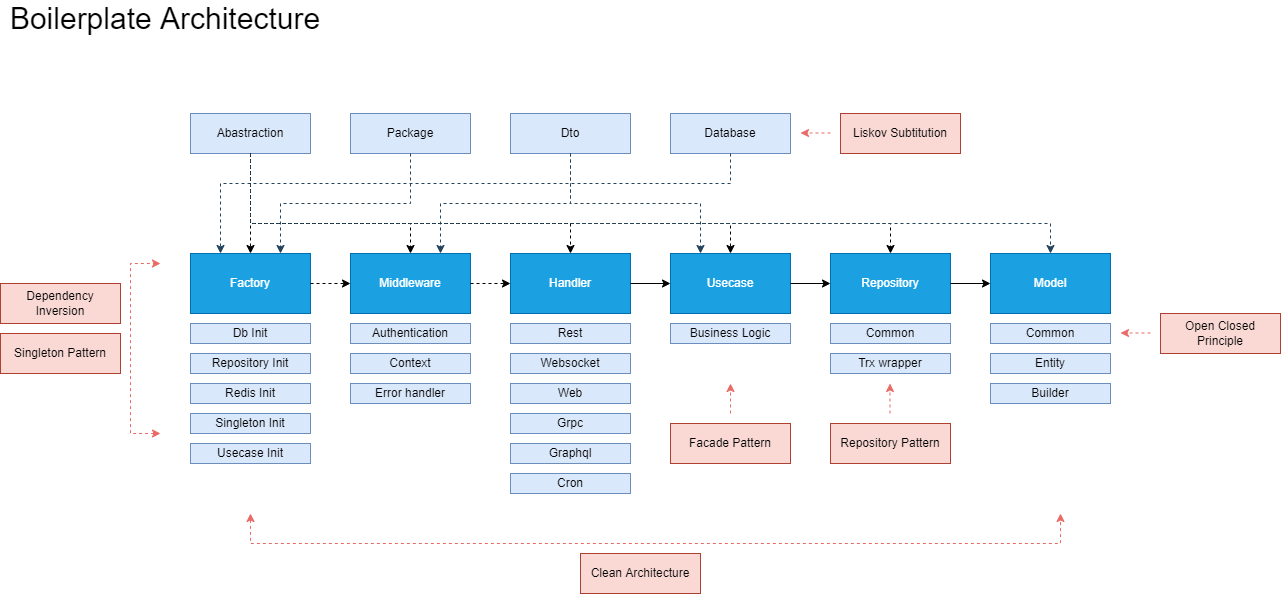

The diagram above was exported from draw.io. Its source (the exported page's mxGraphModel, read from the mxfile embedded in the PNG):
<mxGraphModel dx="4010" dy="1747" grid="1" gridSize="10" guides="1" tooltips="1" connect="1" arrows="1" fold="1" page="1" pageScale="1" pageWidth="850" pageHeight="1100" math="0" shadow="0">
  <root>
    <mxCell id="0" />
    <mxCell id="1" parent="0" />
    <mxCell id="tnCFrJuW78FYCAGikEJE-2" value="Usecase" style="rounded=0;whiteSpace=wrap;html=1;fillColor=#1ba1e2;fontColor=#ffffff;strokeColor=#006EAF;" vertex="1" parent="1">
      <mxGeometry x="470" y="480" width="120" height="60" as="geometry" />
    </mxCell>
    <mxCell id="tnCFrJuW78FYCAGikEJE-3" value="Repository&lt;span style=&quot;color: rgba(0, 0, 0, 0); font-family: monospace; font-size: 0px; text-align: start;&quot;&gt;%3CmxGraphModel%3E%3Croot%3E%3CmxCell%20id%3D%220%22%2F%3E%3CmxCell%20id%3D%221%22%20parent%3D%220%22%2F%3E%3CmxCell%20id%3D%222%22%20value%3D%22Usecase%22%20style%3D%22rounded%3D0%3BwhiteSpace%3Dwrap%3Bhtml%3D1%3B%22%20vertex%3D%221%22%20parent%3D%221%22%3E%3CmxGeometry%20x%3D%22240%22%20y%3D%22250%22%20width%3D%22120%22%20height%3D%2260%22%20as%3D%22geometry%22%2F%3E%3C%2FmxCell%3E%3C%2Froot%3E%3C%2FmxGraphModel%3E&lt;/span&gt;" style="rounded=0;whiteSpace=wrap;html=1;fillColor=#1ba1e2;fontColor=#ffffff;strokeColor=#006EAF;" vertex="1" parent="1">
      <mxGeometry x="630" y="480" width="120" height="60" as="geometry" />
    </mxCell>
    <mxCell id="tnCFrJuW78FYCAGikEJE-4" value="Model" style="rounded=0;whiteSpace=wrap;html=1;fillColor=#1ba1e2;fontColor=#ffffff;strokeColor=#006EAF;" vertex="1" parent="1">
      <mxGeometry x="790" y="480" width="120" height="60" as="geometry" />
    </mxCell>
    <mxCell id="tnCFrJuW78FYCAGikEJE-7" value="Factory" style="rounded=0;whiteSpace=wrap;html=1;fillColor=#1ba1e2;fontColor=#ffffff;strokeColor=#006EAF;" vertex="1" parent="1">
      <mxGeometry x="-10" y="480" width="120" height="60" as="geometry" />
    </mxCell>
    <mxCell id="tnCFrJuW78FYCAGikEJE-9" value="Db Init" style="rounded=0;whiteSpace=wrap;html=1;fillColor=#dae8fc;strokeColor=#6c8ebf;" vertex="1" parent="1">
      <mxGeometry x="-10" y="550" width="120" height="20" as="geometry" />
    </mxCell>
    <mxCell id="tnCFrJuW78FYCAGikEJE-11" value="Repository Init" style="rounded=0;whiteSpace=wrap;html=1;fillColor=#dae8fc;strokeColor=#6c8ebf;" vertex="1" parent="1">
      <mxGeometry x="-10" y="580" width="120" height="20" as="geometry" />
    </mxCell>
    <mxCell id="tnCFrJuW78FYCAGikEJE-17" value="Redis Init" style="rounded=0;whiteSpace=wrap;html=1;fillColor=#dae8fc;strokeColor=#6c8ebf;" vertex="1" parent="1">
      <mxGeometry x="-10" y="610" width="120" height="20" as="geometry" />
    </mxCell>
    <mxCell id="tnCFrJuW78FYCAGikEJE-19" value="Usecase Init" style="rounded=0;whiteSpace=wrap;html=1;fillColor=#dae8fc;strokeColor=#6c8ebf;" vertex="1" parent="1">
      <mxGeometry x="-10" y="670" width="120" height="20" as="geometry" />
    </mxCell>
    <mxCell id="tnCFrJuW78FYCAGikEJE-20" value="Business Logic" style="rounded=0;whiteSpace=wrap;html=1;fillColor=#dae8fc;strokeColor=#6c8ebf;" vertex="1" parent="1">
      <mxGeometry x="470" y="550" width="120" height="20" as="geometry" />
    </mxCell>
    <mxCell id="tnCFrJuW78FYCAGikEJE-21" value="Trx wrapper" style="rounded=0;whiteSpace=wrap;html=1;fillColor=#dae8fc;strokeColor=#6c8ebf;" vertex="1" parent="1">
      <mxGeometry x="630" y="580" width="120" height="20" as="geometry" />
    </mxCell>
    <mxCell id="tnCFrJuW78FYCAGikEJE-23" value="Singleton Init" style="rounded=0;whiteSpace=wrap;html=1;fillColor=#dae8fc;strokeColor=#6c8ebf;" vertex="1" parent="1">
      <mxGeometry x="-10" y="640" width="120" height="20" as="geometry" />
    </mxCell>
    <mxCell id="tnCFrJuW78FYCAGikEJE-24" value="Common" style="rounded=0;whiteSpace=wrap;html=1;fillColor=#dae8fc;strokeColor=#6c8ebf;" vertex="1" parent="1">
      <mxGeometry x="790" y="550" width="120" height="20" as="geometry" />
    </mxCell>
    <mxCell id="tnCFrJuW78FYCAGikEJE-25" value="" style="endArrow=classic;html=1;rounded=0;exitX=1;exitY=0.5;exitDx=0;exitDy=0;entryX=0;entryY=0.5;entryDx=0;entryDy=0;dashed=1;" edge="1" parent="1" source="tnCFrJuW78FYCAGikEJE-7" target="tnCFrJuW78FYCAGikEJE-69">
      <mxGeometry width="50" height="50" relative="1" as="geometry">
        <mxPoint x="310" y="380" as="sourcePoint" />
        <mxPoint x="140" y="530" as="targetPoint" />
      </mxGeometry>
    </mxCell>
    <mxCell id="tnCFrJuW78FYCAGikEJE-28" value="" style="endArrow=classic;html=1;rounded=0;exitX=1;exitY=0.5;exitDx=0;exitDy=0;entryX=0;entryY=0.5;entryDx=0;entryDy=0;" edge="1" parent="1" source="tnCFrJuW78FYCAGikEJE-2" target="tnCFrJuW78FYCAGikEJE-3">
      <mxGeometry width="50" height="50" relative="1" as="geometry">
        <mxPoint x="600" y="509.5" as="sourcePoint" />
        <mxPoint x="620" y="530" as="targetPoint" />
      </mxGeometry>
    </mxCell>
    <mxCell id="tnCFrJuW78FYCAGikEJE-29" value="" style="endArrow=classic;html=1;rounded=0;exitX=1;exitY=0.5;exitDx=0;exitDy=0;entryX=0;entryY=0.5;entryDx=0;entryDy=0;" edge="1" parent="1" source="tnCFrJuW78FYCAGikEJE-3" target="tnCFrJuW78FYCAGikEJE-4">
      <mxGeometry width="50" height="50" relative="1" as="geometry">
        <mxPoint x="600" y="520" as="sourcePoint" />
        <mxPoint x="640" y="520" as="targetPoint" />
      </mxGeometry>
    </mxCell>
    <mxCell id="tnCFrJuW78FYCAGikEJE-46" value="Abastraction" style="rounded=0;whiteSpace=wrap;html=1;fillColor=#dae8fc;strokeColor=#6c8ebf;" vertex="1" parent="1">
      <mxGeometry x="-10" y="340" width="120" height="40" as="geometry" />
    </mxCell>
    <mxCell id="tnCFrJuW78FYCAGikEJE-50" value="Package" style="rounded=0;whiteSpace=wrap;html=1;fillColor=#dae8fc;strokeColor=#6c8ebf;" vertex="1" parent="1">
      <mxGeometry x="150" y="340" width="120" height="40" as="geometry" />
    </mxCell>
    <mxCell id="tnCFrJuW78FYCAGikEJE-51" value="Dto" style="rounded=0;whiteSpace=wrap;html=1;fillColor=#dae8fc;strokeColor=#6c8ebf;" vertex="1" parent="1">
      <mxGeometry x="310" y="340" width="120" height="40" as="geometry" />
    </mxCell>
    <mxCell id="tnCFrJuW78FYCAGikEJE-52" value="" style="edgeStyle=elbowEdgeStyle;elbow=vertical;endArrow=classic;html=1;rounded=0;dashed=1;exitX=0.5;exitY=1;exitDx=0;exitDy=0;entryX=0.5;entryY=0;entryDx=0;entryDy=0;" edge="1" parent="1" source="tnCFrJuW78FYCAGikEJE-46" target="tnCFrJuW78FYCAGikEJE-7">
      <mxGeometry width="50" height="50" relative="1" as="geometry">
        <mxPoint x="150" y="450" as="sourcePoint" />
        <mxPoint x="200" y="400" as="targetPoint" />
      </mxGeometry>
    </mxCell>
    <mxCell id="tnCFrJuW78FYCAGikEJE-53" value="" style="edgeStyle=elbowEdgeStyle;elbow=vertical;endArrow=classic;html=1;rounded=0;dashed=1;exitX=0.5;exitY=1;exitDx=0;exitDy=0;entryX=0.5;entryY=0;entryDx=0;entryDy=0;" edge="1" parent="1" source="tnCFrJuW78FYCAGikEJE-46">
      <mxGeometry width="50" height="50" relative="1" as="geometry">
        <mxPoint x="60" y="370" as="sourcePoint" />
        <mxPoint x="210" y="480" as="targetPoint" />
        <Array as="points">
          <mxPoint x="130" y="450" />
        </Array>
      </mxGeometry>
    </mxCell>
    <mxCell id="tnCFrJuW78FYCAGikEJE-54" value="" style="edgeStyle=elbowEdgeStyle;elbow=vertical;endArrow=classic;html=1;rounded=0;dashed=1;exitX=0.5;exitY=1;exitDx=0;exitDy=0;entryX=0.5;entryY=0;entryDx=0;entryDy=0;" edge="1" parent="1" source="tnCFrJuW78FYCAGikEJE-46">
      <mxGeometry width="50" height="50" relative="1" as="geometry">
        <mxPoint x="60" y="370" as="sourcePoint" />
        <mxPoint x="370" y="480" as="targetPoint" />
        <Array as="points">
          <mxPoint x="210" y="450" />
        </Array>
      </mxGeometry>
    </mxCell>
    <mxCell id="tnCFrJuW78FYCAGikEJE-55" value="" style="edgeStyle=elbowEdgeStyle;elbow=vertical;endArrow=classic;html=1;rounded=0;dashed=1;exitX=0.5;exitY=1;exitDx=0;exitDy=0;entryX=0.5;entryY=0;entryDx=0;entryDy=0;" edge="1" parent="1" source="tnCFrJuW78FYCAGikEJE-46" target="tnCFrJuW78FYCAGikEJE-2">
      <mxGeometry width="50" height="50" relative="1" as="geometry">
        <mxPoint x="60" y="370" as="sourcePoint" />
        <mxPoint x="380" y="490" as="targetPoint" />
        <Array as="points">
          <mxPoint x="300" y="450" />
        </Array>
      </mxGeometry>
    </mxCell>
    <mxCell id="tnCFrJuW78FYCAGikEJE-56" value="" style="edgeStyle=elbowEdgeStyle;elbow=vertical;endArrow=classic;html=1;rounded=0;dashed=1;exitX=0.5;exitY=1;exitDx=0;exitDy=0;" edge="1" parent="1" source="tnCFrJuW78FYCAGikEJE-46" target="tnCFrJuW78FYCAGikEJE-3">
      <mxGeometry width="50" height="50" relative="1" as="geometry">
        <mxPoint x="60" y="370" as="sourcePoint" />
        <mxPoint x="540" y="490" as="targetPoint" />
        <Array as="points">
          <mxPoint x="370" y="450" />
        </Array>
      </mxGeometry>
    </mxCell>
    <mxCell id="tnCFrJuW78FYCAGikEJE-57" value="" style="edgeStyle=elbowEdgeStyle;elbow=vertical;endArrow=classic;html=1;rounded=0;dashed=1;entryX=0.5;entryY=0;entryDx=0;entryDy=0;exitX=0.5;exitY=1;exitDx=0;exitDy=0;fillColor=#bac8d3;strokeColor=#23445d;" edge="1" parent="1" source="tnCFrJuW78FYCAGikEJE-46" target="tnCFrJuW78FYCAGikEJE-4">
      <mxGeometry width="50" height="50" relative="1" as="geometry">
        <mxPoint x="50" y="360" as="sourcePoint" />
        <mxPoint x="700" y="490" as="targetPoint" />
        <Array as="points">
          <mxPoint x="450" y="450" />
        </Array>
      </mxGeometry>
    </mxCell>
    <mxCell id="tnCFrJuW78FYCAGikEJE-58" value="" style="edgeStyle=elbowEdgeStyle;elbow=vertical;endArrow=classic;html=1;rounded=0;dashed=1;exitX=0.5;exitY=1;exitDx=0;exitDy=0;entryX=0.75;entryY=0;entryDx=0;entryDy=0;fillColor=#bac8d3;strokeColor=#23445d;" edge="1" parent="1" source="tnCFrJuW78FYCAGikEJE-50" target="tnCFrJuW78FYCAGikEJE-7">
      <mxGeometry width="50" height="50" relative="1" as="geometry">
        <mxPoint x="60" y="370" as="sourcePoint" />
        <mxPoint x="210" y="480" as="targetPoint" />
        <Array as="points">
          <mxPoint x="150" y="430" />
        </Array>
      </mxGeometry>
    </mxCell>
    <mxCell id="tnCFrJuW78FYCAGikEJE-59" value="" style="edgeStyle=elbowEdgeStyle;elbow=vertical;endArrow=classic;html=1;rounded=0;dashed=1;exitX=0.5;exitY=1;exitDx=0;exitDy=0;entryX=0.75;entryY=0;entryDx=0;entryDy=0;fillColor=#bac8d3;strokeColor=#23445d;" edge="1" parent="1" source="tnCFrJuW78FYCAGikEJE-51">
      <mxGeometry width="50" height="50" relative="1" as="geometry">
        <mxPoint x="220" y="370" as="sourcePoint" />
        <mxPoint x="240" y="480" as="targetPoint" />
        <Array as="points">
          <mxPoint x="310" y="430" />
        </Array>
      </mxGeometry>
    </mxCell>
    <mxCell id="tnCFrJuW78FYCAGikEJE-60" value="" style="edgeStyle=elbowEdgeStyle;elbow=vertical;endArrow=classic;html=1;rounded=0;dashed=1;exitX=0.5;exitY=1;exitDx=0;exitDy=0;entryX=0.25;entryY=0;entryDx=0;entryDy=0;fillColor=#bac8d3;strokeColor=#23445d;" edge="1" parent="1" source="tnCFrJuW78FYCAGikEJE-51" target="tnCFrJuW78FYCAGikEJE-2">
      <mxGeometry width="50" height="50" relative="1" as="geometry">
        <mxPoint x="380" y="370" as="sourcePoint" />
        <mxPoint x="250" y="490" as="targetPoint" />
        <Array as="points">
          <mxPoint x="440" y="430" />
          <mxPoint x="240" y="410" />
        </Array>
      </mxGeometry>
    </mxCell>
    <mxCell id="tnCFrJuW78FYCAGikEJE-64" value="Entity" style="rounded=0;whiteSpace=wrap;html=1;fillColor=#dae8fc;strokeColor=#6c8ebf;" vertex="1" parent="1">
      <mxGeometry x="790" y="580" width="120" height="20" as="geometry" />
    </mxCell>
    <mxCell id="tnCFrJuW78FYCAGikEJE-66" value="Common" style="rounded=0;whiteSpace=wrap;html=1;fillColor=#dae8fc;strokeColor=#6c8ebf;" vertex="1" parent="1">
      <mxGeometry x="630" y="550" width="120" height="20" as="geometry" />
    </mxCell>
    <mxCell id="tnCFrJuW78FYCAGikEJE-69" value="Middleware" style="rounded=0;whiteSpace=wrap;html=1;fillColor=#1ba1e2;strokeColor=#006EAF;fontColor=#ffffff;" vertex="1" parent="1">
      <mxGeometry x="150" y="480" width="120" height="60" as="geometry" />
    </mxCell>
    <mxCell id="tnCFrJuW78FYCAGikEJE-70" value="Authentication" style="rounded=0;whiteSpace=wrap;html=1;fillColor=#dae8fc;strokeColor=#6c8ebf;" vertex="1" parent="1">
      <mxGeometry x="150" y="550" width="120" height="20" as="geometry" />
    </mxCell>
    <mxCell id="tnCFrJuW78FYCAGikEJE-71" value="Context" style="rounded=0;whiteSpace=wrap;html=1;fillColor=#dae8fc;strokeColor=#6c8ebf;" vertex="1" parent="1">
      <mxGeometry x="150" y="580" width="120" height="20" as="geometry" />
    </mxCell>
    <mxCell id="tnCFrJuW78FYCAGikEJE-72" value="Error handler" style="rounded=0;whiteSpace=wrap;html=1;fillColor=#dae8fc;strokeColor=#6c8ebf;" vertex="1" parent="1">
      <mxGeometry x="150" y="610" width="120" height="20" as="geometry" />
    </mxCell>
    <mxCell id="tnCFrJuW78FYCAGikEJE-73" value="" style="endArrow=classic;html=1;rounded=0;exitX=1;exitY=0.5;exitDx=0;exitDy=0;entryX=0;entryY=0.5;entryDx=0;entryDy=0;dashed=1;" edge="1" parent="1" source="tnCFrJuW78FYCAGikEJE-69" target="tnCFrJuW78FYCAGikEJE-74">
      <mxGeometry width="50" height="50" relative="1" as="geometry">
        <mxPoint x="310" y="509.5" as="sourcePoint" />
        <mxPoint x="330" y="505" as="targetPoint" />
      </mxGeometry>
    </mxCell>
    <mxCell id="tnCFrJuW78FYCAGikEJE-74" value="Handler" style="rounded=0;whiteSpace=wrap;html=1;fillColor=#1ba1e2;fontColor=#ffffff;strokeColor=#006EAF;" vertex="1" parent="1">
      <mxGeometry x="310" y="480" width="120" height="60" as="geometry" />
    </mxCell>
    <mxCell id="tnCFrJuW78FYCAGikEJE-75" value="Rest" style="rounded=0;whiteSpace=wrap;html=1;fillColor=#dae8fc;strokeColor=#6c8ebf;" vertex="1" parent="1">
      <mxGeometry x="310" y="550" width="120" height="20" as="geometry" />
    </mxCell>
    <mxCell id="tnCFrJuW78FYCAGikEJE-76" value="Websocket" style="rounded=0;whiteSpace=wrap;html=1;fillColor=#dae8fc;strokeColor=#6c8ebf;" vertex="1" parent="1">
      <mxGeometry x="310" y="580" width="120" height="20" as="geometry" />
    </mxCell>
    <mxCell id="tnCFrJuW78FYCAGikEJE-77" value="Web" style="rounded=0;whiteSpace=wrap;html=1;fillColor=#dae8fc;strokeColor=#6c8ebf;" vertex="1" parent="1">
      <mxGeometry x="310" y="610" width="120" height="20" as="geometry" />
    </mxCell>
    <mxCell id="tnCFrJuW78FYCAGikEJE-78" value="Grpc" style="rounded=0;whiteSpace=wrap;html=1;fillColor=#dae8fc;strokeColor=#6c8ebf;" vertex="1" parent="1">
      <mxGeometry x="310" y="640" width="120" height="20" as="geometry" />
    </mxCell>
    <mxCell id="tnCFrJuW78FYCAGikEJE-79" value="Graphql" style="rounded=0;whiteSpace=wrap;html=1;fillColor=#dae8fc;strokeColor=#6c8ebf;" vertex="1" parent="1">
      <mxGeometry x="310" y="670" width="120" height="20" as="geometry" />
    </mxCell>
    <mxCell id="tnCFrJuW78FYCAGikEJE-80" value="" style="endArrow=classic;html=1;rounded=0;exitX=1;exitY=0.5;exitDx=0;exitDy=0;entryX=0;entryY=0.5;entryDx=0;entryDy=0;" edge="1" parent="1" source="tnCFrJuW78FYCAGikEJE-74" target="tnCFrJuW78FYCAGikEJE-2">
      <mxGeometry width="50" height="50" relative="1" as="geometry">
        <mxPoint x="280" y="520" as="sourcePoint" />
        <mxPoint x="460" y="530" as="targetPoint" />
      </mxGeometry>
    </mxCell>
    <mxCell id="tnCFrJuW78FYCAGikEJE-81" value="Cron" style="rounded=0;whiteSpace=wrap;html=1;fillColor=#dae8fc;strokeColor=#6c8ebf;" vertex="1" parent="1">
      <mxGeometry x="310" y="700" width="120" height="20" as="geometry" />
    </mxCell>
    <mxCell id="tnCFrJuW78FYCAGikEJE-83" value="Boilerplate Architecture" style="text;html=1;strokeColor=none;fillColor=none;align=center;verticalAlign=middle;whiteSpace=wrap;rounded=0;fontSize=30;" vertex="1" parent="1">
      <mxGeometry x="-200" y="230" width="330" height="30" as="geometry" />
    </mxCell>
    <mxCell id="tnCFrJuW78FYCAGikEJE-85" value="" style="edgeStyle=elbowEdgeStyle;elbow=vertical;endArrow=classic;html=1;rounded=0;dashed=1;endFill=1;startArrow=classic;startFill=1;strokeColor=#EA6B66;" edge="1" parent="1">
      <mxGeometry width="50" height="50" relative="1" as="geometry">
        <mxPoint x="50" y="740" as="sourcePoint" />
        <mxPoint x="860" y="740" as="targetPoint" />
        <Array as="points">
          <mxPoint x="450" y="770" />
        </Array>
      </mxGeometry>
    </mxCell>
    <mxCell id="tnCFrJuW78FYCAGikEJE-86" value="Clean Architecture" style="rounded=0;whiteSpace=wrap;html=1;fillColor=#fad9d5;strokeColor=#ae4132;" vertex="1" parent="1">
      <mxGeometry x="380" y="780" width="120" height="40" as="geometry" />
    </mxCell>
    <mxCell id="tnCFrJuW78FYCAGikEJE-91" value="" style="edgeStyle=elbowEdgeStyle;elbow=horizontal;endArrow=classic;html=1;rounded=0;dashed=1;fontSize=30;startArrow=classic;startFill=1;strokeColor=#EA6B66;" edge="1" parent="1">
      <mxGeometry width="50" height="50" relative="1" as="geometry">
        <mxPoint x="-40" y="660" as="sourcePoint" />
        <mxPoint x="-40" y="490" as="targetPoint" />
        <Array as="points">
          <mxPoint x="-70" y="570" />
        </Array>
      </mxGeometry>
    </mxCell>
    <mxCell id="tnCFrJuW78FYCAGikEJE-92" value="Dependency Inversion" style="rounded=0;whiteSpace=wrap;html=1;fillColor=#fad9d5;strokeColor=#ae4132;" vertex="1" parent="1">
      <mxGeometry x="-200" y="510" width="120" height="40" as="geometry" />
    </mxCell>
    <mxCell id="tnCFrJuW78FYCAGikEJE-93" value="Database" style="rounded=0;whiteSpace=wrap;html=1;fillColor=#dae8fc;strokeColor=#6c8ebf;" vertex="1" parent="1">
      <mxGeometry x="470" y="340" width="120" height="40" as="geometry" />
    </mxCell>
    <mxCell id="tnCFrJuW78FYCAGikEJE-94" value="" style="edgeStyle=elbowEdgeStyle;elbow=vertical;endArrow=classic;html=1;rounded=0;dashed=1;exitX=0.5;exitY=1;exitDx=0;exitDy=0;entryX=0.25;entryY=0;entryDx=0;entryDy=0;fillColor=#bac8d3;strokeColor=#23445d;" edge="1" parent="1" source="tnCFrJuW78FYCAGikEJE-93" target="tnCFrJuW78FYCAGikEJE-7">
      <mxGeometry width="50" height="50" relative="1" as="geometry">
        <mxPoint x="220" y="390" as="sourcePoint" />
        <mxPoint x="90" y="490" as="targetPoint" />
        <Array as="points">
          <mxPoint x="280" y="410" />
        </Array>
      </mxGeometry>
    </mxCell>
    <mxCell id="tnCFrJuW78FYCAGikEJE-96" value="Singleton Pattern" style="rounded=0;whiteSpace=wrap;html=1;fillColor=#fad9d5;strokeColor=#ae4132;" vertex="1" parent="1">
      <mxGeometry x="-200" y="560" width="120" height="40" as="geometry" />
    </mxCell>
    <mxCell id="tnCFrJuW78FYCAGikEJE-97" value="Builder" style="rounded=0;whiteSpace=wrap;html=1;fillColor=#dae8fc;strokeColor=#6c8ebf;" vertex="1" parent="1">
      <mxGeometry x="790" y="610" width="120" height="20" as="geometry" />
    </mxCell>
    <mxCell id="tnCFrJuW78FYCAGikEJE-98" value="Repository Pattern" style="rounded=0;whiteSpace=wrap;html=1;fillColor=#fad9d5;strokeColor=#ae4132;" vertex="1" parent="1">
      <mxGeometry x="630" y="650" width="120" height="40" as="geometry" />
    </mxCell>
    <mxCell id="tnCFrJuW78FYCAGikEJE-101" value="Facade Pattern" style="rounded=0;whiteSpace=wrap;html=1;fillColor=#fad9d5;strokeColor=#ae4132;" vertex="1" parent="1">
      <mxGeometry x="470" y="650" width="120" height="40" as="geometry" />
    </mxCell>
    <mxCell id="tnCFrJuW78FYCAGikEJE-104" value="" style="endArrow=classic;html=1;rounded=0;dashed=1;fontSize=30;strokeColor=#EA6B66;" edge="1" parent="1">
      <mxGeometry width="50" height="50" relative="1" as="geometry">
        <mxPoint x="530" y="640" as="sourcePoint" />
        <mxPoint x="530" y="610" as="targetPoint" />
      </mxGeometry>
    </mxCell>
    <mxCell id="tnCFrJuW78FYCAGikEJE-105" value="" style="endArrow=classic;html=1;rounded=0;dashed=1;fontSize=30;strokeColor=#EA6B66;" edge="1" parent="1">
      <mxGeometry width="50" height="50" relative="1" as="geometry">
        <mxPoint x="689.5" y="640" as="sourcePoint" />
        <mxPoint x="689.5" y="610" as="targetPoint" />
      </mxGeometry>
    </mxCell>
    <mxCell id="tnCFrJuW78FYCAGikEJE-106" value="Liskov Subtitution" style="rounded=0;whiteSpace=wrap;html=1;fillColor=#fad9d5;strokeColor=#ae4132;" vertex="1" parent="1">
      <mxGeometry x="640" y="340" width="120" height="40" as="geometry" />
    </mxCell>
    <mxCell id="tnCFrJuW78FYCAGikEJE-107" value="" style="endArrow=classic;html=1;rounded=0;dashed=1;fontSize=30;strokeColor=#EA6B66;" edge="1" parent="1">
      <mxGeometry width="50" height="50" relative="1" as="geometry">
        <mxPoint x="630" y="359.5" as="sourcePoint" />
        <mxPoint x="600" y="359.5" as="targetPoint" />
      </mxGeometry>
    </mxCell>
    <mxCell id="tnCFrJuW78FYCAGikEJE-111" value="Open Closed Principle" style="rounded=0;whiteSpace=wrap;html=1;fillColor=#fad9d5;strokeColor=#ae4132;" vertex="1" parent="1">
      <mxGeometry x="960" y="540" width="120" height="40" as="geometry" />
    </mxCell>
    <mxCell id="tnCFrJuW78FYCAGikEJE-112" value="" style="endArrow=classic;html=1;rounded=0;dashed=1;fontSize=30;strokeColor=#EA6B66;" edge="1" parent="1">
      <mxGeometry width="50" height="50" relative="1" as="geometry">
        <mxPoint x="950" y="559.5" as="sourcePoint" />
        <mxPoint x="920" y="559.5" as="targetPoint" />
      </mxGeometry>
    </mxCell>
  </root>
</mxGraphModel>